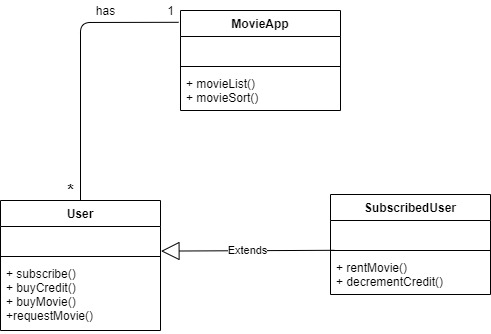

The diagram above was exported from draw.io. Its source (the exported page's mxGraphModel, read from the mxfile embedded in the PNG):
<mxGraphModel dx="1038" dy="547" grid="1" gridSize="10" guides="1" tooltips="1" connect="1" arrows="1" fold="1" page="1" pageScale="1" pageWidth="827" pageHeight="1169" math="0" shadow="0">
  <root>
    <mxCell id="WIyWlLk6GJQsqaUBKTNV-0" />
    <mxCell id="WIyWlLk6GJQsqaUBKTNV-1" parent="WIyWlLk6GJQsqaUBKTNV-0" />
    <mxCell id="K6Z-7BfKelwSxf28AJGl-0" value="MovieApp" style="swimlane;fontStyle=1;align=center;verticalAlign=top;childLayout=stackLayout;horizontal=1;startSize=26;horizontalStack=0;resizeParent=1;resizeParentMax=0;resizeLast=0;collapsible=1;marginBottom=0;" vertex="1" parent="WIyWlLk6GJQsqaUBKTNV-1">
      <mxGeometry x="340" y="40" width="160" height="100" as="geometry" />
    </mxCell>
    <mxCell id="K6Z-7BfKelwSxf28AJGl-1" value="   " style="text;strokeColor=none;fillColor=none;align=left;verticalAlign=top;spacingLeft=4;spacingRight=4;overflow=hidden;rotatable=0;points=[[0,0.5],[1,0.5]];portConstraint=eastwest;" vertex="1" parent="K6Z-7BfKelwSxf28AJGl-0">
      <mxGeometry y="26" width="160" height="26" as="geometry" />
    </mxCell>
    <mxCell id="K6Z-7BfKelwSxf28AJGl-2" value="" style="line;strokeWidth=1;fillColor=none;align=left;verticalAlign=middle;spacingTop=-1;spacingLeft=3;spacingRight=3;rotatable=0;labelPosition=right;points=[];portConstraint=eastwest;" vertex="1" parent="K6Z-7BfKelwSxf28AJGl-0">
      <mxGeometry y="52" width="160" height="8" as="geometry" />
    </mxCell>
    <mxCell id="K6Z-7BfKelwSxf28AJGl-3" value="+ movieList()&#10;+ movieSort()" style="text;strokeColor=none;fillColor=none;align=left;verticalAlign=top;spacingLeft=4;spacingRight=4;overflow=hidden;rotatable=0;points=[[0,0.5],[1,0.5]];portConstraint=eastwest;" vertex="1" parent="K6Z-7BfKelwSxf28AJGl-0">
      <mxGeometry y="60" width="160" height="40" as="geometry" />
    </mxCell>
    <mxCell id="K6Z-7BfKelwSxf28AJGl-4" value="User" style="swimlane;fontStyle=1;align=center;verticalAlign=top;childLayout=stackLayout;horizontal=1;startSize=26;horizontalStack=0;resizeParent=1;resizeParentMax=0;resizeLast=0;collapsible=1;marginBottom=0;" vertex="1" parent="WIyWlLk6GJQsqaUBKTNV-1">
      <mxGeometry x="160" y="230" width="160" height="130" as="geometry" />
    </mxCell>
    <mxCell id="K6Z-7BfKelwSxf28AJGl-5" value="   " style="text;strokeColor=none;fillColor=none;align=left;verticalAlign=top;spacingLeft=4;spacingRight=4;overflow=hidden;rotatable=0;points=[[0,0.5],[1,0.5]];portConstraint=eastwest;" vertex="1" parent="K6Z-7BfKelwSxf28AJGl-4">
      <mxGeometry y="26" width="160" height="26" as="geometry" />
    </mxCell>
    <mxCell id="K6Z-7BfKelwSxf28AJGl-6" value="" style="line;strokeWidth=1;fillColor=none;align=left;verticalAlign=middle;spacingTop=-1;spacingLeft=3;spacingRight=3;rotatable=0;labelPosition=right;points=[];portConstraint=eastwest;" vertex="1" parent="K6Z-7BfKelwSxf28AJGl-4">
      <mxGeometry y="52" width="160" height="8" as="geometry" />
    </mxCell>
    <mxCell id="K6Z-7BfKelwSxf28AJGl-7" value="+ subscribe()&#10;+ buyCredit()&#10;+ buyMovie()&#10;+requestMovie()" style="text;strokeColor=none;fillColor=none;align=left;verticalAlign=top;spacingLeft=4;spacingRight=4;overflow=hidden;rotatable=0;points=[[0,0.5],[1,0.5]];portConstraint=eastwest;" vertex="1" parent="K6Z-7BfKelwSxf28AJGl-4">
      <mxGeometry y="60" width="160" height="70" as="geometry" />
    </mxCell>
    <mxCell id="K6Z-7BfKelwSxf28AJGl-8" value="SubscribedUser" style="swimlane;fontStyle=1;align=center;verticalAlign=top;childLayout=stackLayout;horizontal=1;startSize=26;horizontalStack=0;resizeParent=1;resizeParentMax=0;resizeLast=0;collapsible=1;marginBottom=0;" vertex="1" parent="WIyWlLk6GJQsqaUBKTNV-1">
      <mxGeometry x="490" y="224" width="160" height="100" as="geometry" />
    </mxCell>
    <mxCell id="K6Z-7BfKelwSxf28AJGl-9" value="   " style="text;strokeColor=none;fillColor=none;align=left;verticalAlign=top;spacingLeft=4;spacingRight=4;overflow=hidden;rotatable=0;points=[[0,0.5],[1,0.5]];portConstraint=eastwest;" vertex="1" parent="K6Z-7BfKelwSxf28AJGl-8">
      <mxGeometry y="26" width="160" height="26" as="geometry" />
    </mxCell>
    <mxCell id="K6Z-7BfKelwSxf28AJGl-10" value="" style="line;strokeWidth=1;fillColor=none;align=left;verticalAlign=middle;spacingTop=-1;spacingLeft=3;spacingRight=3;rotatable=0;labelPosition=right;points=[];portConstraint=eastwest;" vertex="1" parent="K6Z-7BfKelwSxf28AJGl-8">
      <mxGeometry y="52" width="160" height="8" as="geometry" />
    </mxCell>
    <mxCell id="K6Z-7BfKelwSxf28AJGl-11" value="+ rentMovie()&#10;+ decrementCredit()" style="text;strokeColor=none;fillColor=none;align=left;verticalAlign=top;spacingLeft=4;spacingRight=4;overflow=hidden;rotatable=0;points=[[0,0.5],[1,0.5]];portConstraint=eastwest;" vertex="1" parent="K6Z-7BfKelwSxf28AJGl-8">
      <mxGeometry y="60" width="160" height="40" as="geometry" />
    </mxCell>
    <mxCell id="K6Z-7BfKelwSxf28AJGl-12" value="Extends" style="endArrow=block;endSize=16;endFill=0;html=1;entryX=1.003;entryY=0.946;entryDx=0;entryDy=0;entryPerimeter=0;exitX=0.025;exitY=0.475;exitDx=0;exitDy=0;exitPerimeter=0;" edge="1" parent="WIyWlLk6GJQsqaUBKTNV-1" source="K6Z-7BfKelwSxf28AJGl-10" target="K6Z-7BfKelwSxf28AJGl-5">
      <mxGeometry width="160" relative="1" as="geometry">
        <mxPoint x="330" y="380" as="sourcePoint" />
        <mxPoint x="490" y="380" as="targetPoint" />
      </mxGeometry>
    </mxCell>
    <mxCell id="K6Z-7BfKelwSxf28AJGl-13" value="" style="endArrow=none;html=1;entryX=-0.012;entryY=0.118;entryDx=0;entryDy=0;entryPerimeter=0;exitX=0.5;exitY=0;exitDx=0;exitDy=0;" edge="1" parent="WIyWlLk6GJQsqaUBKTNV-1" source="K6Z-7BfKelwSxf28AJGl-4" target="K6Z-7BfKelwSxf28AJGl-0">
      <mxGeometry width="50" height="50" relative="1" as="geometry">
        <mxPoint x="190" y="170" as="sourcePoint" />
        <mxPoint x="240" y="120" as="targetPoint" />
        <Array as="points">
          <mxPoint x="240" y="52" />
        </Array>
      </mxGeometry>
    </mxCell>
    <mxCell id="K6Z-7BfKelwSxf28AJGl-14" value="1" style="text;html=1;resizable=0;autosize=1;align=center;verticalAlign=middle;points=[];fillColor=none;strokeColor=none;rounded=0;" vertex="1" parent="WIyWlLk6GJQsqaUBKTNV-1">
      <mxGeometry x="320" y="30" width="20" height="20" as="geometry" />
    </mxCell>
    <mxCell id="K6Z-7BfKelwSxf28AJGl-15" value="&lt;b&gt;&lt;font style=&quot;font-size: 17px&quot;&gt;*&lt;/font&gt;&lt;/b&gt;" style="text;html=1;resizable=0;autosize=1;align=center;verticalAlign=middle;points=[];fillColor=none;strokeColor=none;rounded=0;" vertex="1" parent="WIyWlLk6GJQsqaUBKTNV-1">
      <mxGeometry x="220" y="210" width="20" height="20" as="geometry" />
    </mxCell>
    <mxCell id="K6Z-7BfKelwSxf28AJGl-16" value="has" style="text;html=1;resizable=0;autosize=1;align=center;verticalAlign=middle;points=[];fillColor=none;strokeColor=none;rounded=0;" vertex="1" parent="WIyWlLk6GJQsqaUBKTNV-1">
      <mxGeometry x="250" y="30" width="30" height="20" as="geometry" />
    </mxCell>
  </root>
</mxGraphModel>